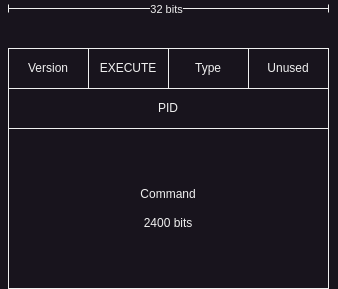

The diagram above was exported from draw.io. Its source (the exported page's mxGraphModel, read from the mxfile embedded in the PNG):
<mxGraphModel dx="1434" dy="762" grid="1" gridSize="10" guides="1" tooltips="1" connect="1" arrows="1" fold="1" page="1" pageScale="1" pageWidth="850" pageHeight="1100" math="0" shadow="0">
  <root>
    <mxCell id="0" />
    <mxCell id="1" parent="0" />
    <mxCell id="bsIoLu6r5RE1Wi2aMlBi-8" value="&lt;div&gt;Command&lt;/div&gt;&lt;div&gt;&lt;br&gt;&lt;/div&gt;&lt;div&gt;2400 bits&lt;br&gt;&lt;/div&gt;" style="rounded=0;whiteSpace=wrap;html=1;movable=1;resizable=1;rotatable=1;deletable=1;editable=1;locked=0;connectable=1;container=0;" parent="1" vertex="1">
      <mxGeometry x="160" y="200" width="320" height="160" as="geometry" />
    </mxCell>
    <mxCell id="R871W4DGiWs_J8z6yGdy-1" value="&lt;div&gt;Version&lt;/div&gt;" style="rounded=0;whiteSpace=wrap;html=1;" vertex="1" parent="1">
      <mxGeometry x="160" y="120" width="80" height="40" as="geometry" />
    </mxCell>
    <mxCell id="R871W4DGiWs_J8z6yGdy-2" value="" style="endArrow=baseDash;html=1;rounded=0;startArrow=baseDash;startFill=0;endFill=0;" edge="1" parent="1">
      <mxGeometry width="50" height="50" relative="1" as="geometry">
        <mxPoint x="160" y="80" as="sourcePoint" />
        <mxPoint x="480" y="80" as="targetPoint" />
      </mxGeometry>
    </mxCell>
    <mxCell id="R871W4DGiWs_J8z6yGdy-3" value="32 bits" style="edgeLabel;html=1;align=center;verticalAlign=middle;resizable=0;points=[];" vertex="1" connectable="0" parent="R871W4DGiWs_J8z6yGdy-2">
      <mxGeometry x="-0.0218" relative="1" as="geometry">
        <mxPoint as="offset" />
      </mxGeometry>
    </mxCell>
    <mxCell id="R871W4DGiWs_J8z6yGdy-4" value="EXECUTE" style="rounded=0;whiteSpace=wrap;html=1;" vertex="1" parent="1">
      <mxGeometry x="240" y="120" width="80" height="40" as="geometry" />
    </mxCell>
    <mxCell id="R871W4DGiWs_J8z6yGdy-5" value="Type" style="rounded=0;whiteSpace=wrap;html=1;" vertex="1" parent="1">
      <mxGeometry x="320" y="120" width="80" height="40" as="geometry" />
    </mxCell>
    <mxCell id="R871W4DGiWs_J8z6yGdy-6" value="Unused" style="rounded=0;whiteSpace=wrap;html=1;" vertex="1" parent="1">
      <mxGeometry x="400" y="120" width="80" height="40" as="geometry" />
    </mxCell>
    <mxCell id="R871W4DGiWs_J8z6yGdy-7" value="PID" style="rounded=0;whiteSpace=wrap;html=1;" vertex="1" parent="1">
      <mxGeometry x="160" y="160" width="320" height="40" as="geometry" />
    </mxCell>
  </root>
</mxGraphModel>